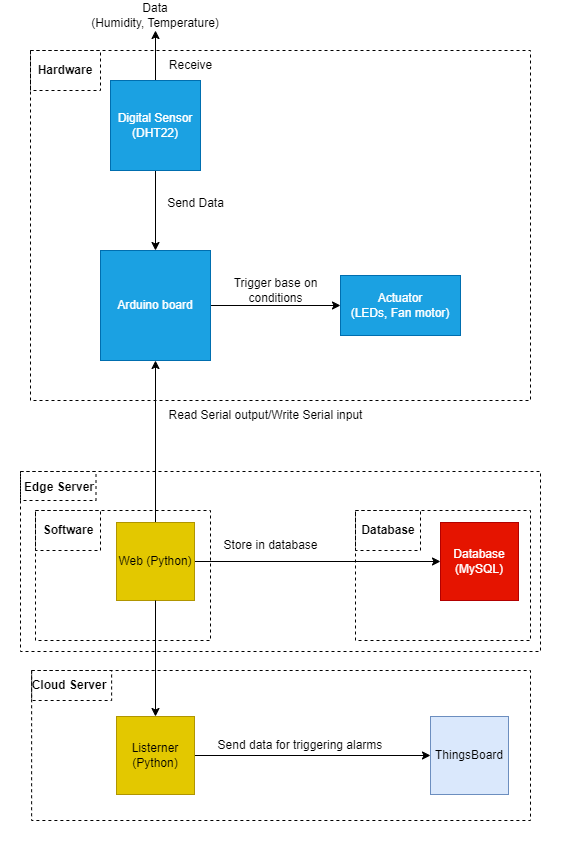

The diagram above was exported from draw.io. Its source (the exported page's mxGraphModel, read from the mxfile embedded in the PNG):
<mxGraphModel dx="563" dy="468" grid="1" gridSize="10" guides="1" tooltips="1" connect="1" arrows="1" fold="1" page="1" pageScale="1" pageWidth="850" pageHeight="1100" math="0" shadow="0">
  <root>
    <mxCell id="0" />
    <mxCell id="1" parent="0" />
    <mxCell id="MhPzEUL5SKlWj563vGUz-7" value="" style="rounded=0;whiteSpace=wrap;html=1;fillColor=none;dashed=1;" parent="1" vertex="1">
      <mxGeometry x="45" y="560" width="175" height="130" as="geometry" />
    </mxCell>
    <mxCell id="MhPzEUL5SKlWj563vGUz-10" value="" style="rounded=0;whiteSpace=wrap;html=1;fillColor=none;dashed=1;" parent="1" vertex="1">
      <mxGeometry x="365" y="560" width="175" height="130" as="geometry" />
    </mxCell>
    <mxCell id="MhPzEUL5SKlWj563vGUz-5" value="" style="rounded=0;whiteSpace=wrap;html=1;fillColor=none;dashed=1;" parent="1" vertex="1">
      <mxGeometry x="40" y="100" width="70" height="40" as="geometry" />
    </mxCell>
    <mxCell id="MhPzEUL5SKlWj563vGUz-3" value="" style="rounded=0;whiteSpace=wrap;html=1;fillColor=none;dashed=1;" parent="1" vertex="1">
      <mxGeometry x="40" y="100" width="500" height="350" as="geometry" />
    </mxCell>
    <mxCell id="kzpLRewv_m1D1M5lrvss-19" style="edgeStyle=orthogonalEdgeStyle;rounded=0;orthogonalLoop=1;jettySize=auto;html=1;entryX=0;entryY=0.5;entryDx=0;entryDy=0;" parent="1" source="kzpLRewv_m1D1M5lrvss-1" target="kzpLRewv_m1D1M5lrvss-18" edge="1">
      <mxGeometry relative="1" as="geometry" />
    </mxCell>
    <mxCell id="kzpLRewv_m1D1M5lrvss-1" value="Arduino board" style="whiteSpace=wrap;html=1;aspect=fixed;fillColor=#1ba1e2;strokeColor=#006EAF;fontColor=#ffffff;" parent="1" vertex="1">
      <mxGeometry x="110" y="300" width="110" height="110" as="geometry" />
    </mxCell>
    <mxCell id="kzpLRewv_m1D1M5lrvss-13" style="edgeStyle=orthogonalEdgeStyle;rounded=0;orthogonalLoop=1;jettySize=auto;html=1;entryX=0.5;entryY=1;entryDx=0;entryDy=0;" parent="1" source="kzpLRewv_m1D1M5lrvss-2" target="kzpLRewv_m1D1M5lrvss-1" edge="1">
      <mxGeometry relative="1" as="geometry" />
    </mxCell>
    <mxCell id="kzpLRewv_m1D1M5lrvss-15" style="edgeStyle=orthogonalEdgeStyle;rounded=0;orthogonalLoop=1;jettySize=auto;html=1;entryX=0;entryY=0.5;entryDx=0;entryDy=0;" parent="1" source="kzpLRewv_m1D1M5lrvss-2" target="kzpLRewv_m1D1M5lrvss-3" edge="1">
      <mxGeometry relative="1" as="geometry" />
    </mxCell>
    <mxCell id="kzpLRewv_m1D1M5lrvss-2" value="Web (Python)" style="whiteSpace=wrap;html=1;aspect=fixed;fillColor=#e3c800;fontColor=#000000;strokeColor=#B09500;" parent="1" vertex="1">
      <mxGeometry x="126" y="572" width="78" height="78" as="geometry" />
    </mxCell>
    <mxCell id="kzpLRewv_m1D1M5lrvss-3" value="Database (MySQL)" style="whiteSpace=wrap;html=1;aspect=fixed;fillColor=#e51400;fontColor=#ffffff;strokeColor=#B20000;" parent="1" vertex="1">
      <mxGeometry x="450" y="572" width="78" height="78" as="geometry" />
    </mxCell>
    <mxCell id="kzpLRewv_m1D1M5lrvss-5" style="edgeStyle=orthogonalEdgeStyle;rounded=0;orthogonalLoop=1;jettySize=auto;html=1;entryX=0.5;entryY=0;entryDx=0;entryDy=0;" parent="1" source="kzpLRewv_m1D1M5lrvss-4" target="kzpLRewv_m1D1M5lrvss-1" edge="1">
      <mxGeometry relative="1" as="geometry" />
    </mxCell>
    <mxCell id="kzpLRewv_m1D1M5lrvss-17" style="edgeStyle=orthogonalEdgeStyle;rounded=0;orthogonalLoop=1;jettySize=auto;html=1;entryX=0.5;entryY=1;entryDx=0;entryDy=0;" parent="1" source="kzpLRewv_m1D1M5lrvss-4" target="kzpLRewv_m1D1M5lrvss-8" edge="1">
      <mxGeometry relative="1" as="geometry" />
    </mxCell>
    <mxCell id="kzpLRewv_m1D1M5lrvss-4" value="Digital Sensor (DHT22)" style="whiteSpace=wrap;html=1;aspect=fixed;fillColor=#1ba1e2;fontColor=#ffffff;strokeColor=#006EAF;" parent="1" vertex="1">
      <mxGeometry x="120" y="130" width="90" height="90" as="geometry" />
    </mxCell>
    <mxCell id="kzpLRewv_m1D1M5lrvss-8" value="Data&lt;br&gt;(Humidity, Temperature)" style="text;html=1;strokeColor=none;fillColor=none;align=center;verticalAlign=middle;whiteSpace=wrap;rounded=0;" parent="1" vertex="1">
      <mxGeometry x="85" y="50" width="160" height="30" as="geometry" />
    </mxCell>
    <mxCell id="kzpLRewv_m1D1M5lrvss-10" value="Receive" style="text;html=1;align=center;verticalAlign=middle;resizable=0;points=[];autosize=1;strokeColor=none;fillColor=none;" parent="1" vertex="1">
      <mxGeometry x="165" y="100" width="70" height="30" as="geometry" />
    </mxCell>
    <mxCell id="kzpLRewv_m1D1M5lrvss-11" value="Send Data" style="text;html=1;align=center;verticalAlign=middle;resizable=0;points=[];autosize=1;strokeColor=none;fillColor=none;" parent="1" vertex="1">
      <mxGeometry x="165" y="238" width="80" height="30" as="geometry" />
    </mxCell>
    <mxCell id="kzpLRewv_m1D1M5lrvss-14" value="Read Serial output/Write Serial input" style="text;html=1;align=center;verticalAlign=middle;resizable=0;points=[];autosize=1;strokeColor=none;fillColor=none;" parent="1" vertex="1">
      <mxGeometry x="165" y="450" width="220" height="30" as="geometry" />
    </mxCell>
    <mxCell id="kzpLRewv_m1D1M5lrvss-16" value="Store in database" style="text;html=1;align=center;verticalAlign=middle;resizable=0;points=[];autosize=1;strokeColor=none;fillColor=none;" parent="1" vertex="1">
      <mxGeometry x="220" y="580" width="120" height="30" as="geometry" />
    </mxCell>
    <mxCell id="kzpLRewv_m1D1M5lrvss-18" value="Actuator&lt;br&gt;(LEDs, Fan motor)" style="rounded=0;whiteSpace=wrap;html=1;fillColor=#1ba1e2;fontColor=#ffffff;strokeColor=#006EAF;" parent="1" vertex="1">
      <mxGeometry x="350" y="325" width="120" height="60" as="geometry" />
    </mxCell>
    <mxCell id="kzpLRewv_m1D1M5lrvss-20" value="Trigger base on &lt;br&gt;conditions" style="text;html=1;align=center;verticalAlign=middle;resizable=0;points=[];autosize=1;strokeColor=none;fillColor=none;" parent="1" vertex="1">
      <mxGeometry x="230" y="320" width="110" height="40" as="geometry" />
    </mxCell>
    <mxCell id="MhPzEUL5SKlWj563vGUz-4" value="&lt;b&gt;Hardware&lt;/b&gt;" style="text;html=1;strokeColor=none;fillColor=none;align=center;verticalAlign=middle;whiteSpace=wrap;rounded=0;" parent="1" vertex="1">
      <mxGeometry x="45" y="105" width="60" height="30" as="geometry" />
    </mxCell>
    <mxCell id="MhPzEUL5SKlWj563vGUz-8" value="" style="rounded=0;whiteSpace=wrap;html=1;fillColor=none;dashed=1;" parent="1" vertex="1">
      <mxGeometry x="45" y="560" width="65" height="40" as="geometry" />
    </mxCell>
    <mxCell id="MhPzEUL5SKlWj563vGUz-9" value="Software" style="text;html=1;strokeColor=none;fillColor=none;align=center;verticalAlign=middle;whiteSpace=wrap;rounded=0;fontStyle=1" parent="1" vertex="1">
      <mxGeometry x="47.5" y="565" width="60" height="30" as="geometry" />
    </mxCell>
    <mxCell id="MhPzEUL5SKlWj563vGUz-11" value="" style="rounded=0;whiteSpace=wrap;html=1;fillColor=none;dashed=1;" parent="1" vertex="1">
      <mxGeometry x="365" y="560" width="65" height="40" as="geometry" />
    </mxCell>
    <mxCell id="MhPzEUL5SKlWj563vGUz-12" value="&lt;b&gt;Database&lt;/b&gt;" style="text;html=1;strokeColor=none;fillColor=none;align=center;verticalAlign=middle;whiteSpace=wrap;rounded=0;" parent="1" vertex="1">
      <mxGeometry x="367.5" y="565" width="60" height="30" as="geometry" />
    </mxCell>
    <mxCell id="y6wOFyw2UGXl9_NpPq_G-4" value="" style="group" vertex="1" connectable="0" parent="1">
      <mxGeometry x="10" y="521" width="540" height="180" as="geometry" />
    </mxCell>
    <mxCell id="y6wOFyw2UGXl9_NpPq_G-8" value="" style="group" vertex="1" connectable="0" parent="y6wOFyw2UGXl9_NpPq_G-4">
      <mxGeometry x="20" width="520" height="180" as="geometry" />
    </mxCell>
    <mxCell id="y6wOFyw2UGXl9_NpPq_G-3" value="&lt;b&gt;Edge Server&lt;/b&gt;" style="text;html=1;strokeColor=none;fillColor=none;align=center;verticalAlign=middle;whiteSpace=wrap;rounded=0;" vertex="1" parent="y6wOFyw2UGXl9_NpPq_G-8">
      <mxGeometry x="1.1065913370998126" y="1" width="76.13935969868174" height="30" as="geometry" />
    </mxCell>
    <mxCell id="y6wOFyw2UGXl9_NpPq_G-9" value="" style="group" vertex="1" connectable="0" parent="y6wOFyw2UGXl9_NpPq_G-8">
      <mxGeometry width="520" height="180" as="geometry" />
    </mxCell>
    <mxCell id="y6wOFyw2UGXl9_NpPq_G-1" value="" style="rounded=0;whiteSpace=wrap;html=1;fillColor=none;dashed=1;" vertex="1" parent="y6wOFyw2UGXl9_NpPq_G-9">
      <mxGeometry width="520" height="180" as="geometry" />
    </mxCell>
    <mxCell id="y6wOFyw2UGXl9_NpPq_G-2" value="" style="rounded=0;whiteSpace=wrap;html=1;fillColor=none;dashed=1;" vertex="1" parent="y6wOFyw2UGXl9_NpPq_G-9">
      <mxGeometry width="75.5" height="29" as="geometry" />
    </mxCell>
    <mxCell id="y6wOFyw2UGXl9_NpPq_G-5" value="" style="group" vertex="1" connectable="0" parent="1">
      <mxGeometry x="40" y="720" width="532.12" height="180" as="geometry" />
    </mxCell>
    <mxCell id="y6wOFyw2UGXl9_NpPq_G-6" value="" style="rounded=0;whiteSpace=wrap;html=1;fillColor=none;dashed=1;" vertex="1" parent="y6wOFyw2UGXl9_NpPq_G-5">
      <mxGeometry x="1.12" width="498.88" height="150" as="geometry" />
    </mxCell>
    <mxCell id="y6wOFyw2UGXl9_NpPq_G-7" value="&lt;b&gt;Cloud Server&lt;/b&gt;" style="text;html=1;strokeColor=none;fillColor=none;align=center;verticalAlign=middle;whiteSpace=wrap;rounded=0;" vertex="1" parent="y6wOFyw2UGXl9_NpPq_G-5">
      <mxGeometry width="77.75" height="30" as="geometry" />
    </mxCell>
    <mxCell id="y6wOFyw2UGXl9_NpPq_G-14" style="edgeStyle=orthogonalEdgeStyle;rounded=0;orthogonalLoop=1;jettySize=auto;html=1;entryX=0;entryY=0.5;entryDx=0;entryDy=0;" edge="1" parent="y6wOFyw2UGXl9_NpPq_G-5" source="y6wOFyw2UGXl9_NpPq_G-10" target="y6wOFyw2UGXl9_NpPq_G-11">
      <mxGeometry relative="1" as="geometry" />
    </mxCell>
    <mxCell id="y6wOFyw2UGXl9_NpPq_G-10" value="Listerner&lt;br&gt;(Python)" style="whiteSpace=wrap;html=1;aspect=fixed;fillColor=#e3c800;fontColor=#000000;strokeColor=#B09500;" vertex="1" parent="y6wOFyw2UGXl9_NpPq_G-5">
      <mxGeometry x="86" y="46" width="78" height="78" as="geometry" />
    </mxCell>
    <mxCell id="y6wOFyw2UGXl9_NpPq_G-11" value="ThingsBoard" style="whiteSpace=wrap;html=1;aspect=fixed;fillColor=#dae8fc;strokeColor=#6c8ebf;" vertex="1" parent="y6wOFyw2UGXl9_NpPq_G-5">
      <mxGeometry x="400" y="46" width="78" height="78" as="geometry" />
    </mxCell>
    <mxCell id="y6wOFyw2UGXl9_NpPq_G-15" value="Send data for triggering alarms" style="text;html=1;strokeColor=none;fillColor=none;align=center;verticalAlign=middle;whiteSpace=wrap;rounded=0;" vertex="1" parent="y6wOFyw2UGXl9_NpPq_G-5">
      <mxGeometry x="170" y="60" width="200" height="30" as="geometry" />
    </mxCell>
    <mxCell id="y6wOFyw2UGXl9_NpPq_G-12" value="" style="endArrow=classic;html=1;rounded=0;exitX=0.5;exitY=1;exitDx=0;exitDy=0;entryX=0.5;entryY=0;entryDx=0;entryDy=0;" edge="1" parent="1" source="kzpLRewv_m1D1M5lrvss-2" target="y6wOFyw2UGXl9_NpPq_G-10">
      <mxGeometry width="50" height="50" relative="1" as="geometry">
        <mxPoint x="185" y="960" as="sourcePoint" />
        <mxPoint x="235" y="910" as="targetPoint" />
      </mxGeometry>
    </mxCell>
    <mxCell id="y6wOFyw2UGXl9_NpPq_G-18" value="" style="rounded=0;whiteSpace=wrap;html=1;fillColor=none;dashed=1;" vertex="1" parent="1">
      <mxGeometry x="41.12" y="720" width="80" height="30" as="geometry" />
    </mxCell>
  </root>
</mxGraphModel>